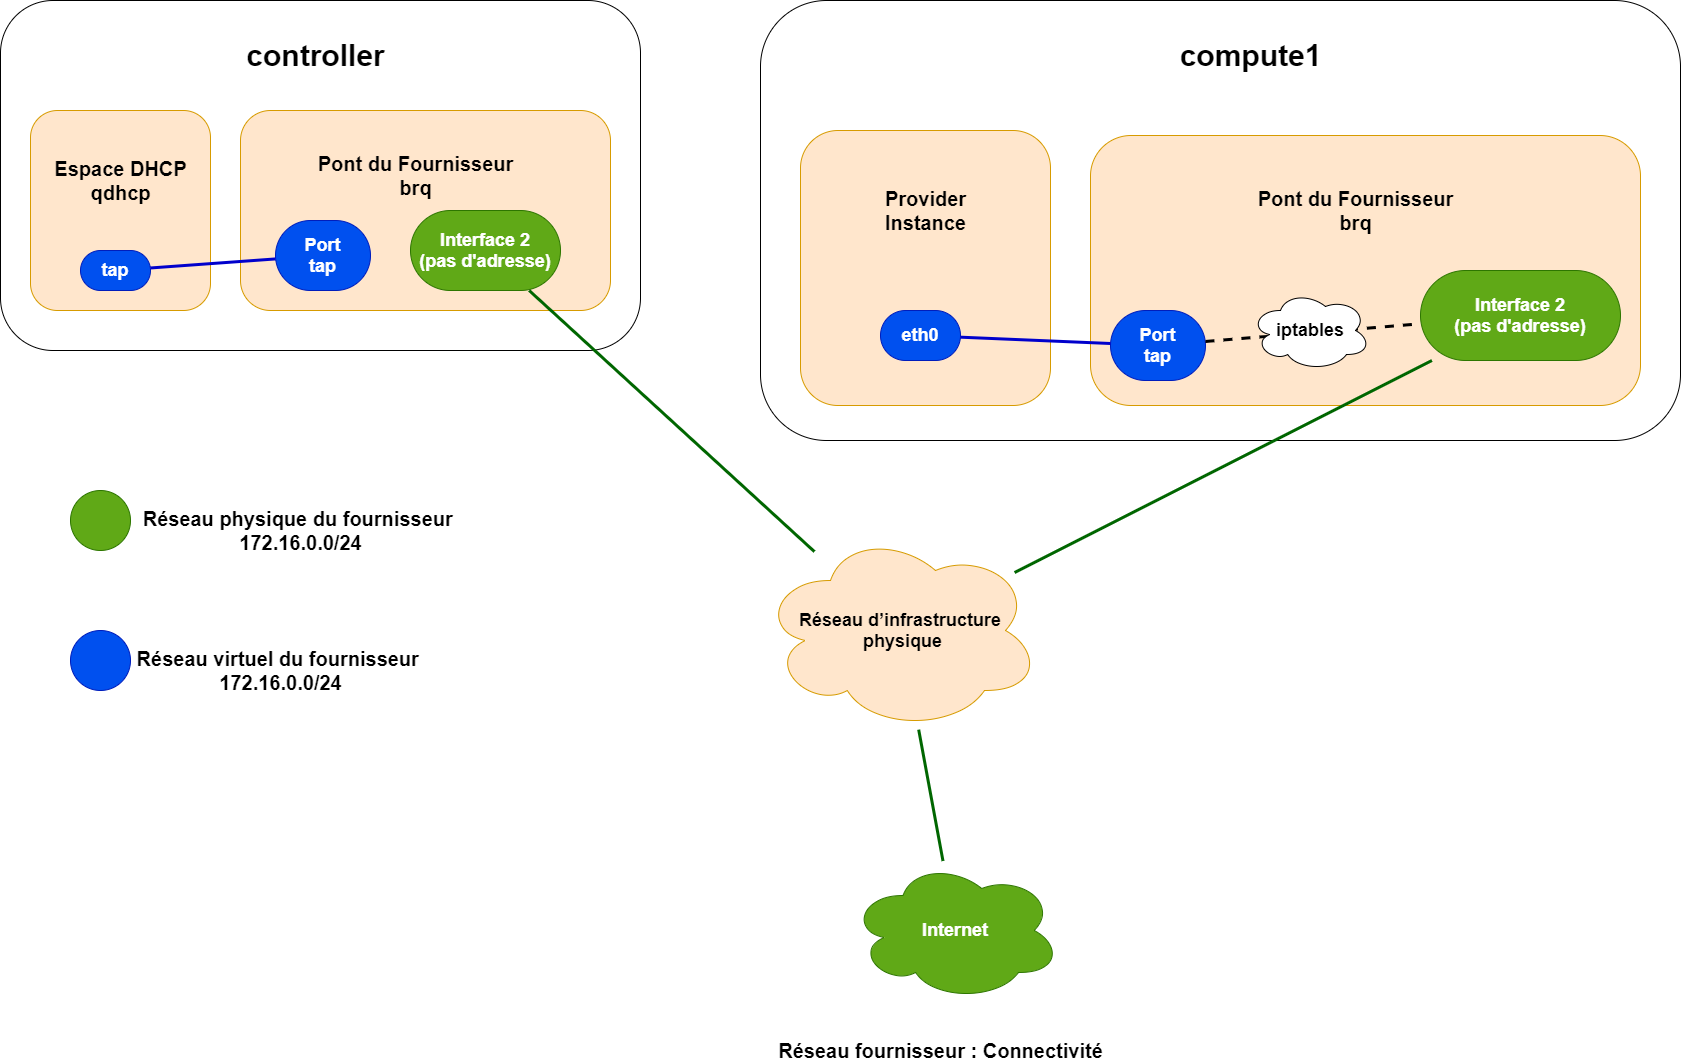

The diagram above was exported from draw.io. Its source (the exported page's mxGraphModel, read from the mxfile embedded in the PNG):
<mxGraphModel dx="1182" dy="715" grid="1" gridSize="10" guides="1" tooltips="1" connect="1" arrows="1" fold="1" page="1" pageScale="1" pageWidth="850" pageHeight="1100" math="0" shadow="0">
  <root>
    <mxCell id="N1HNxYdZvG3tbRCvJDEe-0" />
    <mxCell id="N1HNxYdZvG3tbRCvJDEe-1" parent="N1HNxYdZvG3tbRCvJDEe-0" />
    <mxCell id="N1HNxYdZvG3tbRCvJDEe-2" value="" style="rounded=1;whiteSpace=wrap;html=1;" parent="N1HNxYdZvG3tbRCvJDEe-1" vertex="1">
      <mxGeometry x="10" y="10" width="640" height="350" as="geometry" />
    </mxCell>
    <mxCell id="N1HNxYdZvG3tbRCvJDEe-3" value="" style="rounded=1;whiteSpace=wrap;html=1;" parent="N1HNxYdZvG3tbRCvJDEe-1" vertex="1">
      <mxGeometry x="770" y="10" width="920" height="440" as="geometry" />
    </mxCell>
    <mxCell id="N1HNxYdZvG3tbRCvJDEe-4" value="" style="rounded=1;whiteSpace=wrap;html=1;fillColor=#ffe6cc;strokeColor=#d79b00;" parent="N1HNxYdZvG3tbRCvJDEe-1" vertex="1">
      <mxGeometry x="250" y="120" width="370" height="200" as="geometry" />
    </mxCell>
    <mxCell id="N1HNxYdZvG3tbRCvJDEe-5" value="" style="rounded=1;whiteSpace=wrap;html=1;fillColor=#ffe6cc;strokeColor=#d79b00;" parent="N1HNxYdZvG3tbRCvJDEe-1" vertex="1">
      <mxGeometry x="40" y="120" width="180" height="200" as="geometry" />
    </mxCell>
    <mxCell id="N1HNxYdZvG3tbRCvJDEe-6" value="&lt;b&gt;&lt;font style=&quot;font-size: 18px&quot;&gt;tap&lt;/font&gt;&lt;/b&gt;" style="rounded=1;whiteSpace=wrap;html=1;arcSize=50;fillColor=#0050ef;strokeColor=#001DBC;fontColor=#ffffff;" parent="N1HNxYdZvG3tbRCvJDEe-1" vertex="1">
      <mxGeometry x="90" y="260" width="70" height="40" as="geometry" />
    </mxCell>
    <mxCell id="N1HNxYdZvG3tbRCvJDEe-8" value="&lt;b style=&quot;font-size: 18px&quot;&gt;Port&lt;br&gt;tap&lt;/b&gt;" style="rounded=1;whiteSpace=wrap;html=1;arcSize=50;fillColor=#0050ef;strokeColor=#001DBC;fontColor=#ffffff;" parent="N1HNxYdZvG3tbRCvJDEe-1" vertex="1">
      <mxGeometry x="285" y="230" width="95" height="70" as="geometry" />
    </mxCell>
    <mxCell id="N1HNxYdZvG3tbRCvJDEe-9" value="" style="rounded=1;whiteSpace=wrap;html=1;fillColor=#ffe6cc;strokeColor=#d79b00;" parent="N1HNxYdZvG3tbRCvJDEe-1" vertex="1">
      <mxGeometry x="1100" y="145" width="550" height="270" as="geometry" />
    </mxCell>
    <mxCell id="N1HNxYdZvG3tbRCvJDEe-10" value="" style="rounded=1;whiteSpace=wrap;html=1;fillColor=#ffe6cc;strokeColor=#d79b00;" parent="N1HNxYdZvG3tbRCvJDEe-1" vertex="1">
      <mxGeometry x="810" y="140" width="250" height="275" as="geometry" />
    </mxCell>
    <mxCell id="N1HNxYdZvG3tbRCvJDEe-11" value="&lt;b&gt;&lt;font style=&quot;font-size: 18px&quot;&gt;eth0&lt;/font&gt;&lt;/b&gt;" style="rounded=1;whiteSpace=wrap;html=1;arcSize=50;fillColor=#0050ef;strokeColor=#001DBC;fontColor=#ffffff;" parent="N1HNxYdZvG3tbRCvJDEe-1" vertex="1">
      <mxGeometry x="890" y="320" width="80" height="50" as="geometry" />
    </mxCell>
    <mxCell id="N1HNxYdZvG3tbRCvJDEe-12" value="&lt;b style=&quot;font-size: 18px&quot;&gt;Interface 2&lt;br&gt;(pas d'adresse)&lt;/b&gt;" style="rounded=1;whiteSpace=wrap;html=1;arcSize=50;fillColor=#60a917;strokeColor=#2D7600;fontColor=#ffffff;" parent="N1HNxYdZvG3tbRCvJDEe-1" vertex="1">
      <mxGeometry x="420" y="220" width="150" height="80" as="geometry" />
    </mxCell>
    <mxCell id="N1HNxYdZvG3tbRCvJDEe-13" value="&lt;b style=&quot;font-size: 18px&quot;&gt;Port&lt;br&gt;tap&lt;/b&gt;" style="rounded=1;whiteSpace=wrap;html=1;arcSize=50;fillColor=#0050ef;strokeColor=#001DBC;fontColor=#ffffff;" parent="N1HNxYdZvG3tbRCvJDEe-1" vertex="1">
      <mxGeometry x="1120" y="320" width="95" height="70" as="geometry" />
    </mxCell>
    <mxCell id="N1HNxYdZvG3tbRCvJDEe-14" value="&lt;b style=&quot;font-size: 18px&quot;&gt;Interface 2&lt;br&gt;(pas d'adresse)&lt;/b&gt;" style="rounded=1;whiteSpace=wrap;html=1;arcSize=50;fillColor=#60a917;strokeColor=#2D7600;fontColor=#ffffff;" parent="N1HNxYdZvG3tbRCvJDEe-1" vertex="1">
      <mxGeometry x="1430" y="280" width="200" height="90" as="geometry" />
    </mxCell>
    <mxCell id="N1HNxYdZvG3tbRCvJDEe-15" value="" style="endArrow=none;dashed=1;html=1;strokeWidth=3;" parent="N1HNxYdZvG3tbRCvJDEe-1" source="N1HNxYdZvG3tbRCvJDEe-13" target="N1HNxYdZvG3tbRCvJDEe-14" edge="1">
      <mxGeometry width="50" height="50" relative="1" as="geometry">
        <mxPoint x="1240" y="400" as="sourcePoint" />
        <mxPoint x="1290" y="350" as="targetPoint" />
      </mxGeometry>
    </mxCell>
    <mxCell id="N1HNxYdZvG3tbRCvJDEe-16" value="&lt;font size=&quot;1&quot;&gt;&lt;b style=&quot;font-size: 18px&quot;&gt;iptables&lt;/b&gt;&lt;/font&gt;" style="ellipse;shape=cloud;whiteSpace=wrap;html=1;" parent="N1HNxYdZvG3tbRCvJDEe-1" vertex="1">
      <mxGeometry x="1260" y="300" width="120" height="80" as="geometry" />
    </mxCell>
    <mxCell id="N1HNxYdZvG3tbRCvJDEe-17" value="&lt;b style=&quot;font-size: 18px&quot;&gt;&lt;font style=&quot;font-size: 18px&quot;&gt;Réseau d’infrastructure&lt;br&gt;&amp;nbsp;physique&lt;/font&gt;&lt;/b&gt;" style="ellipse;shape=cloud;whiteSpace=wrap;html=1;fillColor=#ffe6cc;strokeColor=#d79b00;" parent="N1HNxYdZvG3tbRCvJDEe-1" vertex="1">
      <mxGeometry x="770" y="540" width="280" height="200" as="geometry" />
    </mxCell>
    <mxCell id="N1HNxYdZvG3tbRCvJDEe-18" value="" style="endArrow=none;html=1;strokeWidth=3;strokeColor=#0000CC;" parent="N1HNxYdZvG3tbRCvJDEe-1" source="N1HNxYdZvG3tbRCvJDEe-6" target="N1HNxYdZvG3tbRCvJDEe-8" edge="1">
      <mxGeometry width="50" height="50" relative="1" as="geometry">
        <mxPoint x="260" y="470" as="sourcePoint" />
        <mxPoint x="310" y="420" as="targetPoint" />
      </mxGeometry>
    </mxCell>
    <mxCell id="N1HNxYdZvG3tbRCvJDEe-19" value="" style="endArrow=none;html=1;strokeWidth=3;strokeColor=#0000CC;" parent="N1HNxYdZvG3tbRCvJDEe-1" source="N1HNxYdZvG3tbRCvJDEe-11" target="N1HNxYdZvG3tbRCvJDEe-13" edge="1">
      <mxGeometry width="50" height="50" relative="1" as="geometry">
        <mxPoint x="170" y="287.4698795180723" as="sourcePoint" />
        <mxPoint x="295" y="278.433734939759" as="targetPoint" />
      </mxGeometry>
    </mxCell>
    <mxCell id="N1HNxYdZvG3tbRCvJDEe-20" value="" style="endArrow=none;html=1;strokeColor=#006600;strokeWidth=3;" parent="N1HNxYdZvG3tbRCvJDEe-1" source="N1HNxYdZvG3tbRCvJDEe-17" target="N1HNxYdZvG3tbRCvJDEe-12" edge="1">
      <mxGeometry width="50" height="50" relative="1" as="geometry">
        <mxPoint x="390" y="590" as="sourcePoint" />
        <mxPoint x="440" y="540" as="targetPoint" />
      </mxGeometry>
    </mxCell>
    <mxCell id="N1HNxYdZvG3tbRCvJDEe-21" value="" style="endArrow=none;html=1;strokeColor=#006600;strokeWidth=3;" parent="N1HNxYdZvG3tbRCvJDEe-1" source="N1HNxYdZvG3tbRCvJDEe-14" target="N1HNxYdZvG3tbRCvJDEe-17" edge="1">
      <mxGeometry width="50" height="50" relative="1" as="geometry">
        <mxPoint x="833.8550225307731" y="571.172356524298" as="sourcePoint" />
        <mxPoint x="548.6842105263158" y="310" as="targetPoint" />
      </mxGeometry>
    </mxCell>
    <mxCell id="N1HNxYdZvG3tbRCvJDEe-22" value="" style="endArrow=none;html=1;strokeColor=#006600;strokeWidth=3;" parent="N1HNxYdZvG3tbRCvJDEe-1" source="N1HNxYdZvG3tbRCvJDEe-23" target="N1HNxYdZvG3tbRCvJDEe-17" edge="1">
      <mxGeometry width="50" height="50" relative="1" as="geometry">
        <mxPoint x="960" y="910" as="sourcePoint" />
        <mxPoint x="558.6842105263158" y="320" as="targetPoint" />
      </mxGeometry>
    </mxCell>
    <mxCell id="N1HNxYdZvG3tbRCvJDEe-23" value="&lt;b&gt;&lt;font style=&quot;font-size: 18px&quot;&gt;Internet&lt;/font&gt;&lt;/b&gt;" style="ellipse;shape=cloud;whiteSpace=wrap;html=1;fillColor=#60a917;strokeColor=#2D7600;fontColor=#ffffff;" parent="N1HNxYdZvG3tbRCvJDEe-1" vertex="1">
      <mxGeometry x="860" y="870" width="210" height="140" as="geometry" />
    </mxCell>
    <mxCell id="N1HNxYdZvG3tbRCvJDEe-24" value="&lt;font style=&quot;font-size: 20px&quot;&gt;&lt;b&gt;Espace DHCP&lt;br&gt;qdhcp&lt;/b&gt;&lt;/font&gt;" style="text;html=1;align=center;verticalAlign=middle;resizable=0;points=[];autosize=1;" parent="N1HNxYdZvG3tbRCvJDEe-1" vertex="1">
      <mxGeometry x="55" y="170" width="150" height="40" as="geometry" />
    </mxCell>
    <mxCell id="N1HNxYdZvG3tbRCvJDEe-25" value="&lt;b style=&quot;font-size: 20px&quot;&gt;&lt;span&gt;Pont du Fournisseur&lt;br&gt;&lt;/span&gt;brq&lt;/b&gt;" style="text;html=1;align=center;verticalAlign=middle;resizable=0;points=[];autosize=1;" parent="N1HNxYdZvG3tbRCvJDEe-1" vertex="1">
      <mxGeometry x="320" y="165" width="210" height="40" as="geometry" />
    </mxCell>
    <mxCell id="N1HNxYdZvG3tbRCvJDEe-26" value="&lt;b&gt;&lt;font style=&quot;font-size: 30px&quot;&gt;controller&lt;/font&gt;&lt;/b&gt;" style="text;html=1;align=center;verticalAlign=middle;resizable=0;points=[];autosize=1;" parent="N1HNxYdZvG3tbRCvJDEe-1" vertex="1">
      <mxGeometry x="250" y="50" width="150" height="30" as="geometry" />
    </mxCell>
    <mxCell id="N1HNxYdZvG3tbRCvJDEe-27" value="&lt;b&gt;&lt;font style=&quot;font-size: 30px&quot;&gt;compute1&lt;/font&gt;&lt;/b&gt;" style="text;html=1;align=center;verticalAlign=middle;resizable=0;points=[];autosize=1;" parent="N1HNxYdZvG3tbRCvJDEe-1" vertex="1">
      <mxGeometry x="1180" y="50" width="160" height="30" as="geometry" />
    </mxCell>
    <mxCell id="N1HNxYdZvG3tbRCvJDEe-28" value="&lt;font style=&quot;font-size: 20px&quot;&gt;&lt;b&gt;Provider&lt;br&gt;Instance&lt;/b&gt;&lt;/font&gt;" style="text;html=1;align=center;verticalAlign=middle;resizable=0;points=[];autosize=1;" parent="N1HNxYdZvG3tbRCvJDEe-1" vertex="1">
      <mxGeometry x="885" y="200" width="100" height="40" as="geometry" />
    </mxCell>
    <mxCell id="N1HNxYdZvG3tbRCvJDEe-30" value="&lt;b style=&quot;font-size: 20px&quot;&gt;&lt;span&gt;Pont du Fournisseur&lt;br&gt;&lt;/span&gt;brq&lt;/b&gt;" style="text;html=1;align=center;verticalAlign=middle;resizable=0;points=[];autosize=1;" parent="N1HNxYdZvG3tbRCvJDEe-1" vertex="1">
      <mxGeometry x="1260" y="200" width="210" height="40" as="geometry" />
    </mxCell>
    <mxCell id="N1HNxYdZvG3tbRCvJDEe-31" value="" style="ellipse;whiteSpace=wrap;html=1;aspect=fixed;fillColor=#60a917;strokeColor=#2D7600;fontColor=#ffffff;" parent="N1HNxYdZvG3tbRCvJDEe-1" vertex="1">
      <mxGeometry x="80" y="500" width="60" height="60" as="geometry" />
    </mxCell>
    <mxCell id="N1HNxYdZvG3tbRCvJDEe-34" value="" style="ellipse;whiteSpace=wrap;html=1;aspect=fixed;fillColor=#0050ef;strokeColor=#001DBC;fontColor=#ffffff;" parent="N1HNxYdZvG3tbRCvJDEe-1" vertex="1">
      <mxGeometry x="80" y="640" width="60" height="60" as="geometry" />
    </mxCell>
    <mxCell id="N1HNxYdZvG3tbRCvJDEe-35" value="&lt;font style=&quot;font-size: 20px&quot;&gt;&lt;b&gt;Réseau virtuel du fournisseur&amp;nbsp;&lt;br&gt;172.16.0.0/24&lt;/b&gt;&lt;br&gt;&lt;/font&gt;" style="text;html=1;align=center;verticalAlign=middle;resizable=0;points=[];autosize=1;" parent="N1HNxYdZvG3tbRCvJDEe-1" vertex="1">
      <mxGeometry x="140" y="660" width="300" height="40" as="geometry" />
    </mxCell>
    <mxCell id="N1HNxYdZvG3tbRCvJDEe-36" value="&lt;font style=&quot;font-size: 20px&quot;&gt;&lt;b&gt;Réseau physique du fournisseur&amp;nbsp;&lt;br&gt;172.16.0.0/24&lt;/b&gt;&lt;br&gt;&lt;/font&gt;" style="text;html=1;align=center;verticalAlign=middle;resizable=0;points=[];autosize=1;" parent="N1HNxYdZvG3tbRCvJDEe-1" vertex="1">
      <mxGeometry x="145" y="520" width="330" height="40" as="geometry" />
    </mxCell>
    <mxCell id="N1HNxYdZvG3tbRCvJDEe-37" value="&lt;font style=&quot;font-size: 20px&quot;&gt;&lt;b&gt;Réseau fournisseur : Connectivité&lt;/b&gt;&lt;br&gt;&lt;/font&gt;" style="text;html=1;align=center;verticalAlign=middle;resizable=0;points=[];autosize=1;" parent="N1HNxYdZvG3tbRCvJDEe-1" vertex="1">
      <mxGeometry x="780" y="1050" width="340" height="20" as="geometry" />
    </mxCell>
  </root>
</mxGraphModel>